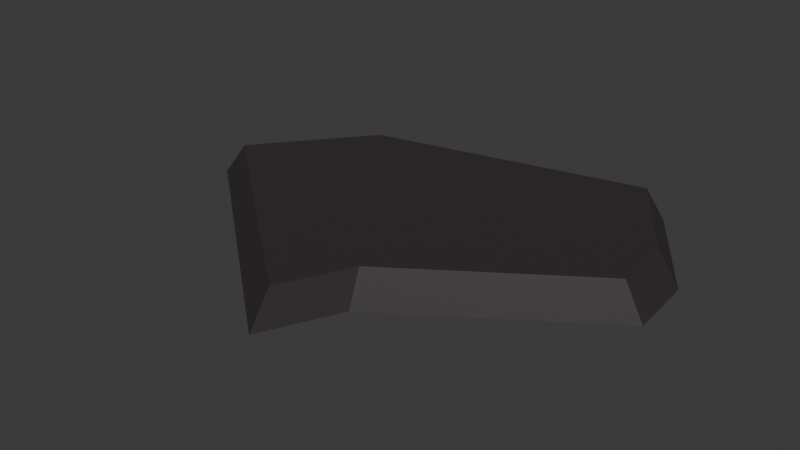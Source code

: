 # Source: lava-rocks_1_.blend  (saved by Blender 4.5.87; exported with 4.5.12 LTS)
import bpy
from mathutils import Matrix  # noqa: F401  (used for matrix-valued properties, if any)

bpy.ops.wm.read_factory_settings(use_empty=True)
scene = bpy.context.scene
scene.name = 'Scene'

# ---- collections
col_collection = bpy.data.collections.new('Collection'); scene.collection.children.link(col_collection)
col_collection_2 = bpy.data.collections.new('Collection 2'); scene.collection.children.link(col_collection_2)
col_collection_3 = bpy.data.collections.new('Collection 3'); scene.collection.children.link(col_collection_3)

# ---- materials (node trees are filled in below, after node groups)
mat_material = bpy.data.materials.new('Material')

# ---- material node trees
mat_material.use_nodes = True; mat_material.node_tree.nodes.clear()
_N = mat_material.node_tree.nodes; _L = mat_material.node_tree.links
n0 = _N.new('ShaderNodeBsdfPrincipled'); n0.name = 'Principled BSDF'; n0.location = (-200, 100)
n0.inputs[0].default_value = (0.04019, 0.03084, 0.03519, 1.0)
n1 = _N.new('ShaderNodeOutputMaterial'); n1.name = 'Material Output'; n1.location = (200, 100)
_L.new(n0.outputs[0], n1.inputs[0])
n1.is_active_output = True

# ---- world
world_world = bpy.data.worlds.new('World'); scene.world = world_world
world_world.use_nodes = True; world_world.node_tree.nodes.clear()
_N = world_world.node_tree.nodes; _L = world_world.node_tree.links
n0 = _N.new('ShaderNodeOutputWorld'); n0.name = 'World Output'; n0.location = (300, 300)
n1 = _N.new('ShaderNodeBackground'); n1.name = 'Background'; n1.location = (10, 300)
n1.inputs[0].default_value = (0.05088, 0.05088, 0.05088, 1.0)
_L.new(n1.outputs[0], n0.inputs[0])
n0.is_active_output = True
world_world.color = (0.05088, 0.05088, 0.05088)
world_world.sun_shadow_jitter_overblur = 0.0

# ---- meshes
me_plane_003 = bpy.data.meshes.new('Plane.003')
me_plane_003.from_pydata([(0.8008, 1.051, -0.1), (0.1481, -0.6724, -0.1), (1.224, 0.06302, -0.1), (1.196, 0.4491, -0.1), (-0.05416, -1.095, -0.1), (-1.415, 0.01706, -0.1), (-0.8815, 0.6789, -0.1), (0.7352, 0.9531, 0.1), (0.1478, -0.5981, 0.1), (1.116, 0.06375, 0.1), (1.091, 0.4112, 0.1), (-0.0342, -0.9787, 0.1), (-1.259, 0.02238, 0.1), (-0.7788, 0.6181, 0.1), (-0.7344, -0.5391, -0.1), (-0.6464, -0.4782, 0.1), (-0.3155, 0.00997, 0.1), (-0.34, 0.02382, -0.1)], [], [(5, 6, 13, 12), (3, 2, 9, 10), (1, 4, 11, 8), (6, 0, 7, 13), (0, 3, 10, 7), (2, 1, 8, 9), (14, 5, 12, 15), (15, 16, 8, 11), (12, 13, 16, 15), (4, 14, 15, 11), (8, 16, 10, 9), (7, 10, 16, 13), (17, 14, 4, 1), (14, 17, 6, 5), (1, 2, 3, 17), (3, 0, 6, 17)])
_uv = me_plane_003.uv_layers.new(name='UVMap')
_uv.uv.foreach_set('vector', [0.1876, 0.9348, 0.1876, 0.9348, 0.1876, 0.9348, 0.1876, 0.9348, 0.1876, 0.9348, 0.1876, 0.9348, 0.1876, 0.9348, 0.1876, 0.9348, 0.1876, 0.9348, 0.1876, 0.9348, 0.1876, 0.9348, 0.1876, 0.9348, 0.1876, 0.9348, 0.1876, 0.9348, 0.1876, 0.9348, 0.1876, 0.9348, 0.1876, 0.9348, 0.1876, 0.9348, 0.1876, 0.9348, 0.1876, 0.9348, 0.1876, 0.9348, 0.1876, 0.9348, 0.1876, 0.9348, 0.1876, 0.9348, 0.1876, 0.9348, 0.1876, 0.9348, 0.1876, 0.9348, 0.1876, 0.9348, 0.1876, 0.9348, 0.1876, 0.9348, 0.1876, 0.9348, 0.1876, 0.9348, 0.1876, 0.9348, 0.1876, 0.9348, 0.1876, 0.9348, 0.1876, 0.9348, 0.1876, 0.9348, 0.1876, 0.9348, 0.1876, 0.9348, 0.1876, 0.9348, 0.1876, 0.9348, 0.1876, 0.9348, 0.1876, 0.9348, 0.1876, 0.9348, 0.1876, 0.9348, 0.1876, 0.9348, 0.1876, 0.9348, 0.1876, 0.9348, 0.1876, 0.9348, 0.1876, 0.9348, 0.1876, 0.9348, 0.1876, 0.9348, 0.1876, 0.9348, 0.1876, 0.9348, 0.1876, 0.9348, 0.1876, 0.9348, 0.1876, 0.9348, 0.1876, 0.9348, 0.1876, 0.9348, 0.1876, 0.9348, 0.1876, 0.9348, 0.1876, 0.9348, 0.1876, 0.9348, 0.1876, 0.9348])
me_plane_003.materials.append(mat_material)
me_plane_003.update()

# ---- objects
ob_plane_003 = bpy.data.objects.new('Plane.003', me_plane_003)

# ---- transforms, parenting, visibility, modifiers, constraints
ob_plane_003.location = (0.0, 0.0, 0.0)

# ---- collection membership
col_collection_3.objects.link(ob_plane_003)

# ---- scene / render settings (as saved in the file)
scene.frame_start = 1; scene.frame_end = 250; scene.frame_set(1)
scene.render.engine = 'BLENDER_EEVEE_NEXT'
bpy.context.view_layer.update()

# ---- added for rendering (the .blend has no active camera and no usable light): camera, sun
cam_auto = bpy.data.cameras.new('AutoCamera')
cam_auto.lens = 50.0
cam_auto.sensor_width = 36.0
cam_auto.clip_end = 1000.0
ob_auto_camera = bpy.data.objects.new('AutoCamera', cam_auto)
scene.collection.objects.link(ob_auto_camera)
ob_auto_camera.location = (3.05673, -3.80472, 2.52181)
ob_auto_camera.rotation_euler = (1.09748, -7.21219e-08, 0.694738)
scene.camera = ob_auto_camera
light_auto_sun = bpy.data.lights.new('AutoSun', 'SUN')
light_auto_sun.energy = 3.0
light_auto_sun.angle = 0.0523599
ob_auto_sun = bpy.data.objects.new('AutoSun', light_auto_sun)
scene.collection.objects.link(ob_auto_sun)
ob_auto_sun.rotation_euler = (0.872665, 0.174533, 0.523599)
bpy.context.view_layer.update()
